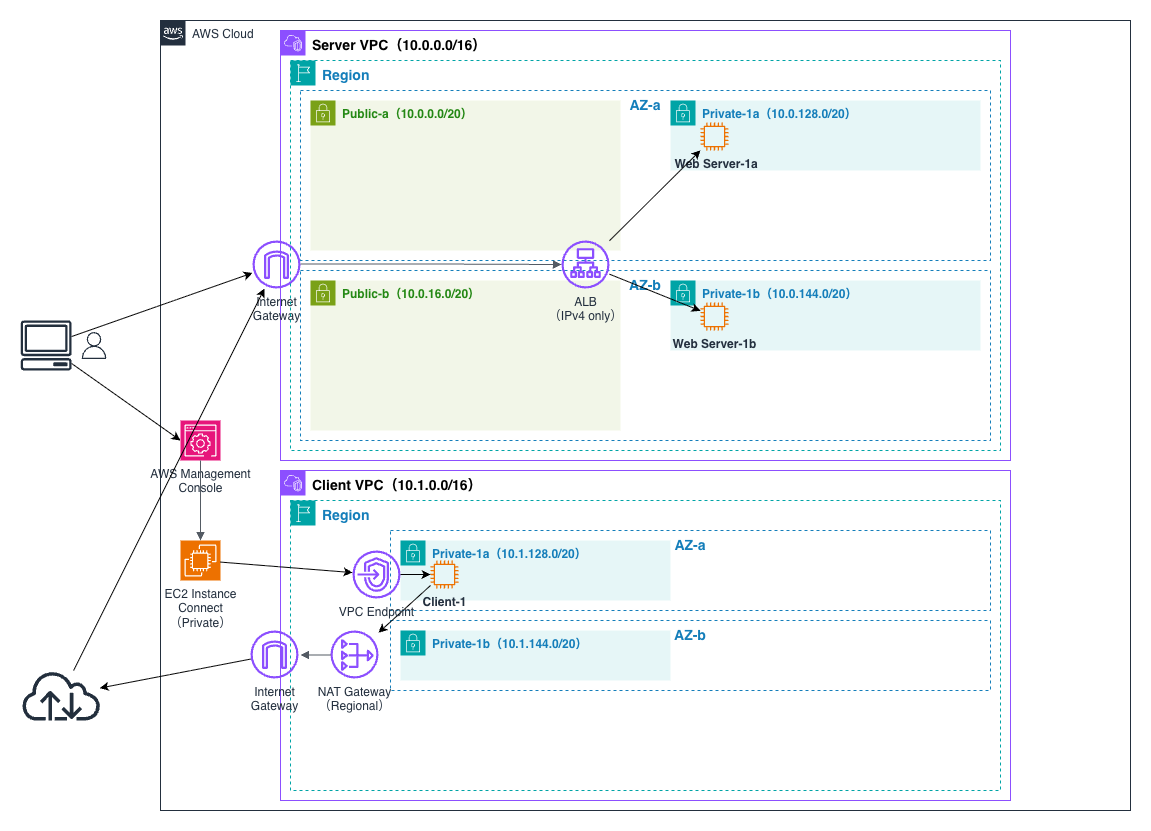

The diagram above was exported from draw.io. Its source (the exported page's mxGraphModel, read from the mxfile embedded in the PNG):
<mxGraphModel dx="1160" dy="1412" grid="1" gridSize="10" guides="1" tooltips="1" connect="1" arrows="1" fold="1" page="1" pageScale="1" pageWidth="1169" pageHeight="827" math="0" shadow="0">
  <root>
    <mxCell id="0" />
    <mxCell id="1" parent="0" />
    <mxCell id="WNEkOL8K-YfgSkJYSo1h-56" parent="1" style="dashed=0;verticalAlign=top;fontStyle=0;whiteSpace=wrap;html=1;strokeColor=#FFFFFF;" value="" vertex="1">
      <mxGeometry height="830" width="1150" as="geometry" />
    </mxCell>
    <mxCell id="WNEkOL8K-YfgSkJYSo1h-1" parent="1" style="points=[[0,0],[0.25,0],[0.5,0],[0.75,0],[1,0],[1,0.25],[1,0.5],[1,0.75],[1,1],[0.75,1],[0.5,1],[0.25,1],[0,1],[0,0.75],[0,0.5],[0,0.25]];outlineConnect=0;gradientColor=none;html=1;whiteSpace=wrap;fontSize=12;fontStyle=0;container=1;pointerEvents=0;collapsible=0;recursiveResize=0;shape=mxgraph.aws4.group;grIcon=mxgraph.aws4.group_aws_cloud_alt;strokeColor=#232F3E;fillColor=none;verticalAlign=top;align=left;spacingLeft=30;fontColor=#232F3E;dashed=0;" value="AWS Cloud" vertex="1">
      <mxGeometry height="790" width="970" x="160" y="20" as="geometry" />
    </mxCell>
    <mxCell id="WNEkOL8K-YfgSkJYSo1h-3" parent="WNEkOL8K-YfgSkJYSo1h-1" style="points=[[0,0],[0.25,0],[0.5,0],[0.75,0],[1,0],[1,0.25],[1,0.5],[1,0.75],[1,1],[0.75,1],[0.5,1],[0.25,1],[0,1],[0,0.75],[0,0.5],[0,0.25]];outlineConnect=0;gradientColor=none;html=1;whiteSpace=wrap;fontSize=12;fontStyle=0;container=1;pointerEvents=0;collapsible=0;recursiveResize=0;shape=mxgraph.aws4.group;grIcon=mxgraph.aws4.group_vpc2;strokeColor=#8C4FFF;fillColor=none;verticalAlign=top;align=left;spacingLeft=30;fontColor=#AAB7B8;dashed=0;" value="&lt;font style=&quot;font-size: 14px; color: rgb(0, 0, 0);&quot;&gt;&lt;b style=&quot;&quot;&gt;Client VPC（10.1.0.0/16&lt;/b&gt;&lt;b style=&quot;background-color: transparent;&quot;&gt;）&lt;/b&gt;&lt;/font&gt;" vertex="1">
      <mxGeometry height="330" width="730" x="120" y="450" as="geometry" />
    </mxCell>
    <mxCell id="WNEkOL8K-YfgSkJYSo1h-5" parent="WNEkOL8K-YfgSkJYSo1h-3" style="points=[[0,0],[0.25,0],[0.5,0],[0.75,0],[1,0],[1,0.25],[1,0.5],[1,0.75],[1,1],[0.75,1],[0.5,1],[0.25,1],[0,1],[0,0.75],[0,0.5],[0,0.25]];outlineConnect=0;gradientColor=none;html=1;whiteSpace=wrap;fontSize=12;fontStyle=0;container=1;pointerEvents=0;collapsible=0;recursiveResize=0;shape=mxgraph.aws4.group;grIcon=mxgraph.aws4.group_region;strokeColor=#00A4A6;fillColor=none;verticalAlign=top;align=left;spacingLeft=30;fontColor=#147EBA;dashed=1;" value="&lt;b&gt;&lt;font style=&quot;font-size: 14px;&quot;&gt;Region&lt;/font&gt;&lt;/b&gt;" vertex="1">
      <mxGeometry height="290" width="710" x="10" y="30" as="geometry" />
    </mxCell>
    <mxCell id="WNEkOL8K-YfgSkJYSo1h-8" parent="WNEkOL8K-YfgSkJYSo1h-5" style="fillColor=none;strokeColor=#147EBA;dashed=1;verticalAlign=top;fontStyle=0;fontColor=#147EBA;whiteSpace=wrap;html=1;" value="&lt;b&gt;&lt;font style=&quot;font-size: 14px;&quot;&gt;AZ-a&lt;/font&gt;&lt;/b&gt;" vertex="1">
      <mxGeometry height="80" width="600" x="100" y="30" as="geometry" />
    </mxCell>
    <mxCell id="WNEkOL8K-YfgSkJYSo1h-9" parent="WNEkOL8K-YfgSkJYSo1h-5" style="fillColor=none;strokeColor=#147EBA;dashed=1;verticalAlign=top;fontStyle=0;fontColor=#147EBA;whiteSpace=wrap;html=1;" value="&lt;b&gt;&lt;font style=&quot;font-size: 14px;&quot;&gt;AZ-b&lt;/font&gt;&lt;/b&gt;" vertex="1">
      <mxGeometry height="70" width="600" x="100" y="120" as="geometry" />
    </mxCell>
    <mxCell id="WNEkOL8K-YfgSkJYSo1h-25" parent="WNEkOL8K-YfgSkJYSo1h-5" style="points=[[0,0],[0.25,0],[0.5,0],[0.75,0],[1,0],[1,0.25],[1,0.5],[1,0.75],[1,1],[0.75,1],[0.5,1],[0.25,1],[0,1],[0,0.75],[0,0.5],[0,0.25]];outlineConnect=0;gradientColor=none;html=1;whiteSpace=wrap;fontSize=12;fontStyle=0;container=1;pointerEvents=0;collapsible=0;recursiveResize=0;shape=mxgraph.aws4.group;grIcon=mxgraph.aws4.group_security_group;grStroke=0;strokeColor=#00A4A6;fillColor=#E6F6F7;verticalAlign=top;align=left;spacingLeft=30;fontColor=#147EBA;dashed=0;" value="&lt;b&gt;Private-1a（10.1.128.0/20）&lt;/b&gt;" vertex="1">
      <mxGeometry height="60" width="270" x="110" y="40" as="geometry" />
    </mxCell>
    <mxCell id="WNEkOL8K-YfgSkJYSo1h-33" parent="WNEkOL8K-YfgSkJYSo1h-25" style="sketch=0;outlineConnect=0;fontColor=#232F3E;gradientColor=none;fillColor=#ED7100;strokeColor=none;dashed=0;verticalLabelPosition=bottom;verticalAlign=top;align=center;html=1;fontSize=12;fontStyle=0;aspect=fixed;pointerEvents=1;shape=mxgraph.aws4.instance2;" value="&lt;b&gt;Client-1&lt;/b&gt;" vertex="1">
      <mxGeometry height="28" width="28" x="30" y="20" as="geometry" />
    </mxCell>
    <mxCell id="WNEkOL8K-YfgSkJYSo1h-49" edge="1" parent="WNEkOL8K-YfgSkJYSo1h-25" style="endArrow=classic;html=1;rounded=0;" target="WNEkOL8K-YfgSkJYSo1h-48" value="">
      <mxGeometry height="50" relative="1" width="50" as="geometry">
        <mxPoint x="30" y="45" as="sourcePoint" />
        <mxPoint x="80" y="-5" as="targetPoint" />
      </mxGeometry>
    </mxCell>
    <mxCell id="WNEkOL8K-YfgSkJYSo1h-34" parent="WNEkOL8K-YfgSkJYSo1h-5" style="points=[[0,0],[0.25,0],[0.5,0],[0.75,0],[1,0],[1,0.25],[1,0.5],[1,0.75],[1,1],[0.75,1],[0.5,1],[0.25,1],[0,1],[0,0.75],[0,0.5],[0,0.25]];outlineConnect=0;gradientColor=none;html=1;whiteSpace=wrap;fontSize=12;fontStyle=0;container=1;pointerEvents=0;collapsible=0;recursiveResize=0;shape=mxgraph.aws4.group;grIcon=mxgraph.aws4.group_security_group;grStroke=0;strokeColor=#00A4A6;fillColor=#E6F6F7;verticalAlign=top;align=left;spacingLeft=30;fontColor=#147EBA;dashed=0;" value="&lt;b&gt;Private-1b（10.1.144.0/20）&lt;/b&gt;" vertex="1">
      <mxGeometry height="50" width="270" x="110" y="130" as="geometry" />
    </mxCell>
    <mxCell id="WNEkOL8K-YfgSkJYSo1h-48" parent="WNEkOL8K-YfgSkJYSo1h-5" style="sketch=0;outlineConnect=0;fontColor=#232F3E;gradientColor=none;fillColor=#8C4FFF;strokeColor=none;dashed=0;verticalLabelPosition=bottom;verticalAlign=top;align=center;html=1;fontSize=12;fontStyle=0;aspect=fixed;pointerEvents=1;shape=mxgraph.aws4.nat_gateway;" value="NAT Gateway&lt;div&gt;（Regional）&lt;/div&gt;" vertex="1">
      <mxGeometry height="48" width="48" x="40" y="130" as="geometry" />
    </mxCell>
    <mxCell id="WNEkOL8K-YfgSkJYSo1h-50" edge="1" parent="WNEkOL8K-YfgSkJYSo1h-5" style="edgeStyle=orthogonalEdgeStyle;html=1;endArrow=none;elbow=vertical;startArrow=block;startFill=1;strokeColor=#545B64;rounded=0;" value="">
      <mxGeometry relative="1" width="100" as="geometry">
        <mxPoint x="10" y="154.5" as="sourcePoint" />
        <mxPoint x="40" y="154.5" as="targetPoint" />
      </mxGeometry>
    </mxCell>
    <mxCell id="iDjCFUgo5xo9qic5AKBE-1" parent="WNEkOL8K-YfgSkJYSo1h-5" style="sketch=0;outlineConnect=0;fontColor=#232F3E;gradientColor=none;fillColor=#8C4FFF;strokeColor=none;dashed=0;verticalLabelPosition=bottom;verticalAlign=top;align=center;html=1;fontSize=12;fontStyle=0;aspect=fixed;pointerEvents=1;shape=mxgraph.aws4.endpoints;" value="VPC Endpoint" vertex="1">
      <mxGeometry height="48" width="48" x="62" y="50" as="geometry" />
    </mxCell>
    <mxCell id="WNEkOL8K-YfgSkJYSo1h-44" edge="1" parent="WNEkOL8K-YfgSkJYSo1h-5" source="iDjCFUgo5xo9qic5AKBE-1" style="endArrow=classic;html=1;rounded=0;" target="WNEkOL8K-YfgSkJYSo1h-33" value="">
      <mxGeometry height="50" relative="1" width="50" as="geometry">
        <mxPoint x="-70" y="60" as="sourcePoint" />
        <mxPoint x="-20" y="10" as="targetPoint" />
      </mxGeometry>
    </mxCell>
    <mxCell id="WNEkOL8K-YfgSkJYSo1h-35" parent="WNEkOL8K-YfgSkJYSo1h-1" style="sketch=0;points=[[0,0,0],[0.25,0,0],[0.5,0,0],[0.75,0,0],[1,0,0],[0,1,0],[0.25,1,0],[0.5,1,0],[0.75,1,0],[1,1,0],[0,0.25,0],[0,0.5,0],[0,0.75,0],[1,0.25,0],[1,0.5,0],[1,0.75,0]];outlineConnect=0;fontColor=#232F3E;fillColor=#ED7100;strokeColor=#ffffff;dashed=0;verticalLabelPosition=bottom;verticalAlign=top;align=center;html=1;fontSize=12;fontStyle=0;aspect=fixed;shape=mxgraph.aws4.resourceIcon;resIcon=mxgraph.aws4.ec2;" value="EC2 Instance&lt;div&gt;Connect&lt;/div&gt;&lt;div&gt;（Private）&lt;/div&gt;" vertex="1">
      <mxGeometry height="40" width="40" x="20" y="520" as="geometry" />
    </mxCell>
    <mxCell id="WNEkOL8K-YfgSkJYSo1h-38" parent="WNEkOL8K-YfgSkJYSo1h-1" style="sketch=0;points=[[0,0,0],[0.25,0,0],[0.5,0,0],[0.75,0,0],[1,0,0],[0,1,0],[0.25,1,0],[0.5,1,0],[0.75,1,0],[1,1,0],[0,0.25,0],[0,0.5,0],[0,0.75,0],[1,0.25,0],[1,0.5,0],[1,0.75,0]];points=[[0,0,0],[0.25,0,0],[0.5,0,0],[0.75,0,0],[1,0,0],[0,1,0],[0.25,1,0],[0.5,1,0],[0.75,1,0],[1,1,0],[0,0.25,0],[0,0.5,0],[0,0.75,0],[1,0.25,0],[1,0.5,0],[1,0.75,0]];outlineConnect=0;fontColor=#232F3E;fillColor=#E7157B;strokeColor=#ffffff;dashed=0;verticalLabelPosition=bottom;verticalAlign=top;align=center;html=1;fontSize=12;fontStyle=0;aspect=fixed;shape=mxgraph.aws4.resourceIcon;resIcon=mxgraph.aws4.management_console;" value="AWS Management&lt;div&gt;Console&lt;/div&gt;" vertex="1">
      <mxGeometry height="40" width="40" x="20" y="400" as="geometry" />
    </mxCell>
    <mxCell id="WNEkOL8K-YfgSkJYSo1h-43" edge="1" parent="WNEkOL8K-YfgSkJYSo1h-1" source="WNEkOL8K-YfgSkJYSo1h-38" style="edgeStyle=orthogonalEdgeStyle;html=1;endArrow=block;elbow=vertical;startArrow=none;endFill=1;strokeColor=#545B64;rounded=0;entryX=0.5;entryY=0;entryDx=0;entryDy=0;entryPerimeter=0;exitX=0.5;exitY=1;exitDx=0;exitDy=0;exitPerimeter=0;" target="WNEkOL8K-YfgSkJYSo1h-35" value="">
      <mxGeometry relative="1" width="100" as="geometry">
        <mxPoint x="30" y="440" as="sourcePoint" />
        <mxPoint x="130" y="440" as="targetPoint" />
      </mxGeometry>
    </mxCell>
    <mxCell id="WNEkOL8K-YfgSkJYSo1h-47" parent="WNEkOL8K-YfgSkJYSo1h-1" style="sketch=0;outlineConnect=0;fontColor=#232F3E;gradientColor=none;fillColor=#8C4FFF;strokeColor=none;dashed=0;verticalLabelPosition=bottom;verticalAlign=top;align=center;html=1;fontSize=12;fontStyle=0;aspect=fixed;pointerEvents=1;shape=mxgraph.aws4.internet_gateway;" value="Internet&lt;div&gt;Gateway&lt;/div&gt;" vertex="1">
      <mxGeometry height="48" width="48" x="90" y="610" as="geometry" />
    </mxCell>
    <mxCell id="iDjCFUgo5xo9qic5AKBE-2" edge="1" parent="WNEkOL8K-YfgSkJYSo1h-1" source="WNEkOL8K-YfgSkJYSo1h-35" style="endArrow=classic;html=1;rounded=0;" target="iDjCFUgo5xo9qic5AKBE-1" value="">
      <mxGeometry height="50" relative="1" width="50" as="geometry">
        <mxPoint x="220" y="560" as="sourcePoint" />
        <mxPoint x="430" y="573" as="targetPoint" />
      </mxGeometry>
    </mxCell>
    <mxCell id="WNEkOL8K-YfgSkJYSo1h-2" parent="1" style="points=[[0,0],[0.25,0],[0.5,0],[0.75,0],[1,0],[1,0.25],[1,0.5],[1,0.75],[1,1],[0.75,1],[0.5,1],[0.25,1],[0,1],[0,0.75],[0,0.5],[0,0.25]];outlineConnect=0;gradientColor=none;html=1;whiteSpace=wrap;fontSize=12;fontStyle=0;container=1;pointerEvents=0;collapsible=0;recursiveResize=0;shape=mxgraph.aws4.group;grIcon=mxgraph.aws4.group_vpc2;strokeColor=#8C4FFF;fillColor=none;verticalAlign=top;align=left;spacingLeft=30;fontColor=#AAB7B8;dashed=0;" value="&lt;b&gt;&lt;font style=&quot;color: rgb(0, 0, 0); font-size: 14px;&quot;&gt;Server VPC（10.0.0.0/16）&lt;/font&gt;&lt;/b&gt;" vertex="1">
      <mxGeometry height="430" width="730" x="280" y="30" as="geometry" />
    </mxCell>
    <mxCell id="WNEkOL8K-YfgSkJYSo1h-13" parent="WNEkOL8K-YfgSkJYSo1h-2" style="sketch=0;outlineConnect=0;fontColor=#232F3E;gradientColor=none;fillColor=#8C4FFF;strokeColor=none;dashed=0;verticalLabelPosition=bottom;verticalAlign=top;align=center;html=1;fontSize=12;fontStyle=0;aspect=fixed;pointerEvents=1;shape=mxgraph.aws4.internet_gateway;" value="Internet&lt;div&gt;Gateway&lt;/div&gt;" vertex="1">
      <mxGeometry height="48" width="48" x="-28" y="210" as="geometry" />
    </mxCell>
    <mxCell id="WNEkOL8K-YfgSkJYSo1h-4" parent="1" style="points=[[0,0],[0.25,0],[0.5,0],[0.75,0],[1,0],[1,0.25],[1,0.5],[1,0.75],[1,1],[0.75,1],[0.5,1],[0.25,1],[0,1],[0,0.75],[0,0.5],[0,0.25]];outlineConnect=0;gradientColor=none;html=1;whiteSpace=wrap;fontSize=12;fontStyle=0;container=1;pointerEvents=0;collapsible=0;recursiveResize=0;shape=mxgraph.aws4.group;grIcon=mxgraph.aws4.group_region;strokeColor=#00A4A6;fillColor=none;verticalAlign=top;align=left;spacingLeft=30;fontColor=#147EBA;dashed=1;" value="&lt;font style=&quot;font-size: 14px;&quot;&gt;&lt;b&gt;Region&lt;/b&gt;&lt;/font&gt;" vertex="1">
      <mxGeometry height="390" width="710" x="290" y="60" as="geometry" />
    </mxCell>
    <mxCell id="WNEkOL8K-YfgSkJYSo1h-6" parent="WNEkOL8K-YfgSkJYSo1h-4" style="fillColor=none;strokeColor=#147EBA;dashed=1;verticalAlign=top;fontStyle=0;fontColor=#147EBA;whiteSpace=wrap;html=1;" value="&lt;font style=&quot;font-size: 14px;&quot;&gt;&lt;b&gt;AZ-a&lt;/b&gt;&lt;/font&gt;" vertex="1">
      <mxGeometry height="170" width="690" x="10" y="30" as="geometry" />
    </mxCell>
    <mxCell id="WNEkOL8K-YfgSkJYSo1h-7" parent="WNEkOL8K-YfgSkJYSo1h-4" style="fillColor=none;strokeColor=#147EBA;dashed=1;verticalAlign=top;fontStyle=0;fontColor=#147EBA;whiteSpace=wrap;html=1;" value="&lt;b&gt;&lt;font style=&quot;font-size: 14px;&quot;&gt;AZ-b&lt;/font&gt;&lt;/b&gt;" vertex="1">
      <mxGeometry height="170" width="690" x="10" y="210" as="geometry" />
    </mxCell>
    <mxCell id="WNEkOL8K-YfgSkJYSo1h-10" edge="1" parent="WNEkOL8K-YfgSkJYSo1h-4" source="WNEkOL8K-YfgSkJYSo1h-6" style="edgeStyle=orthogonalEdgeStyle;rounded=0;orthogonalLoop=1;jettySize=auto;html=1;exitX=0.5;exitY=1;exitDx=0;exitDy=0;" target="WNEkOL8K-YfgSkJYSo1h-6">
      <mxGeometry relative="1" as="geometry" />
    </mxCell>
    <mxCell id="WNEkOL8K-YfgSkJYSo1h-11" parent="WNEkOL8K-YfgSkJYSo1h-4" style="points=[[0,0],[0.25,0],[0.5,0],[0.75,0],[1,0],[1,0.25],[1,0.5],[1,0.75],[1,1],[0.75,1],[0.5,1],[0.25,1],[0,1],[0,0.75],[0,0.5],[0,0.25]];outlineConnect=0;gradientColor=none;html=1;whiteSpace=wrap;fontSize=12;fontStyle=0;container=1;pointerEvents=0;collapsible=0;recursiveResize=0;shape=mxgraph.aws4.group;grIcon=mxgraph.aws4.group_security_group;grStroke=0;strokeColor=#7AA116;fillColor=#F2F6E8;verticalAlign=top;align=left;spacingLeft=30;fontColor=#248814;dashed=0;" value="&lt;b&gt;Public-a（10.0.0.0/20）&lt;/b&gt;" vertex="1">
      <mxGeometry height="150" width="310" x="20" y="40" as="geometry" />
    </mxCell>
    <mxCell id="WNEkOL8K-YfgSkJYSo1h-12" parent="WNEkOL8K-YfgSkJYSo1h-4" style="points=[[0,0],[0.25,0],[0.5,0],[0.75,0],[1,0],[1,0.25],[1,0.5],[1,0.75],[1,1],[0.75,1],[0.5,1],[0.25,1],[0,1],[0,0.75],[0,0.5],[0,0.25]];outlineConnect=0;gradientColor=none;html=1;whiteSpace=wrap;fontSize=12;fontStyle=0;container=1;pointerEvents=0;collapsible=0;recursiveResize=0;shape=mxgraph.aws4.group;grIcon=mxgraph.aws4.group_security_group;grStroke=0;strokeColor=#7AA116;fillColor=#F2F6E8;verticalAlign=top;align=left;spacingLeft=30;fontColor=#248814;dashed=0;" value="&lt;b&gt;Public-b（10.0.16.0/20）&lt;/b&gt;" vertex="1">
      <mxGeometry height="150" width="310" x="20" y="220" as="geometry" />
    </mxCell>
    <mxCell id="WNEkOL8K-YfgSkJYSo1h-14" parent="WNEkOL8K-YfgSkJYSo1h-4" style="points=[[0,0],[0.25,0],[0.5,0],[0.75,0],[1,0],[1,0.25],[1,0.5],[1,0.75],[1,1],[0.75,1],[0.5,1],[0.25,1],[0,1],[0,0.75],[0,0.5],[0,0.25]];outlineConnect=0;gradientColor=none;html=1;whiteSpace=wrap;fontSize=12;fontStyle=0;container=1;pointerEvents=0;collapsible=0;recursiveResize=0;shape=mxgraph.aws4.group;grIcon=mxgraph.aws4.group_security_group;grStroke=0;strokeColor=#00A4A6;fillColor=#E6F6F7;verticalAlign=top;align=left;spacingLeft=30;fontColor=#147EBA;dashed=0;" value="&lt;b&gt;Private-1a（10.0.128.0/20）&lt;/b&gt;" vertex="1">
      <mxGeometry height="70" width="310" x="380" y="40" as="geometry" />
    </mxCell>
    <mxCell id="WNEkOL8K-YfgSkJYSo1h-15" parent="WNEkOL8K-YfgSkJYSo1h-4" style="points=[[0,0],[0.25,0],[0.5,0],[0.75,0],[1,0],[1,0.25],[1,0.5],[1,0.75],[1,1],[0.75,1],[0.5,1],[0.25,1],[0,1],[0,0.75],[0,0.5],[0,0.25]];outlineConnect=0;gradientColor=none;html=1;whiteSpace=wrap;fontSize=12;fontStyle=0;container=1;pointerEvents=0;collapsible=0;recursiveResize=0;shape=mxgraph.aws4.group;grIcon=mxgraph.aws4.group_security_group;grStroke=0;strokeColor=#00A4A6;fillColor=#E6F6F7;verticalAlign=top;align=left;spacingLeft=30;fontColor=#147EBA;dashed=0;" value="&lt;b&gt;Private-1b（10.0.144.0/20）&lt;/b&gt;" vertex="1">
      <mxGeometry height="70" width="310" x="380" y="220" as="geometry" />
    </mxCell>
    <mxCell id="WNEkOL8K-YfgSkJYSo1h-16" parent="WNEkOL8K-YfgSkJYSo1h-4" style="sketch=0;outlineConnect=0;fontColor=#232F3E;gradientColor=none;fillColor=#8C4FFF;strokeColor=none;dashed=0;verticalLabelPosition=bottom;verticalAlign=top;align=center;html=1;fontSize=12;fontStyle=0;aspect=fixed;pointerEvents=1;shape=mxgraph.aws4.application_load_balancer;" value="ALB&lt;div&gt;（IPv4 only）&lt;/div&gt;" vertex="1">
      <mxGeometry height="48" width="48" x="271" y="180" as="geometry" />
    </mxCell>
    <mxCell id="WNEkOL8K-YfgSkJYSo1h-17" parent="WNEkOL8K-YfgSkJYSo1h-4" style="sketch=0;outlineConnect=0;fontColor=#232F3E;gradientColor=none;fillColor=#ED7100;strokeColor=none;dashed=0;verticalLabelPosition=bottom;verticalAlign=top;align=center;html=1;fontSize=12;fontStyle=0;aspect=fixed;pointerEvents=1;shape=mxgraph.aws4.instance2;" value="&lt;b&gt;&amp;nbsp;Web Server-1a&lt;/b&gt;" vertex="1">
      <mxGeometry height="28" width="28" x="410" y="62" as="geometry" />
    </mxCell>
    <mxCell id="WNEkOL8K-YfgSkJYSo1h-18" parent="WNEkOL8K-YfgSkJYSo1h-4" style="sketch=0;outlineConnect=0;fontColor=#232F3E;gradientColor=none;fillColor=#ED7100;strokeColor=none;dashed=0;verticalLabelPosition=bottom;verticalAlign=top;align=center;html=1;fontSize=12;fontStyle=0;aspect=fixed;pointerEvents=1;shape=mxgraph.aws4.instance2;" value="&lt;b&gt;Web Server-1b&lt;/b&gt;" vertex="1">
      <mxGeometry height="28" width="28" x="410" y="242" as="geometry" />
    </mxCell>
    <mxCell id="WNEkOL8K-YfgSkJYSo1h-19" edge="1" parent="WNEkOL8K-YfgSkJYSo1h-4" style="edgeStyle=orthogonalEdgeStyle;html=1;endArrow=block;elbow=vertical;startArrow=none;endFill=1;strokeColor=#545B64;rounded=0;" target="WNEkOL8K-YfgSkJYSo1h-16" value="">
      <mxGeometry relative="1" width="100" as="geometry">
        <mxPoint x="10" y="203.5" as="sourcePoint" />
        <mxPoint x="110" y="203.5" as="targetPoint" />
      </mxGeometry>
    </mxCell>
    <mxCell id="WNEkOL8K-YfgSkJYSo1h-21" edge="1" parent="WNEkOL8K-YfgSkJYSo1h-4" source="WNEkOL8K-YfgSkJYSo1h-16" style="endArrow=classic;html=1;rounded=0;" target="WNEkOL8K-YfgSkJYSo1h-17" value="">
      <mxGeometry height="50" relative="1" width="50" as="geometry">
        <mxPoint x="319" y="200" as="sourcePoint" />
        <mxPoint x="369" y="150" as="targetPoint" />
      </mxGeometry>
    </mxCell>
    <mxCell id="WNEkOL8K-YfgSkJYSo1h-22" edge="1" parent="WNEkOL8K-YfgSkJYSo1h-4" source="WNEkOL8K-YfgSkJYSo1h-16" style="endArrow=classic;html=1;rounded=0;" target="WNEkOL8K-YfgSkJYSo1h-18" value="">
      <mxGeometry height="50" relative="1" width="50" as="geometry">
        <mxPoint x="270" y="360" as="sourcePoint" />
        <mxPoint x="320" y="310" as="targetPoint" />
      </mxGeometry>
    </mxCell>
    <mxCell id="WNEkOL8K-YfgSkJYSo1h-23" parent="1" style="sketch=0;outlineConnect=0;fontColor=#232F3E;gradientColor=none;fillColor=#232F3D;strokeColor=none;dashed=0;verticalLabelPosition=bottom;verticalAlign=top;align=center;html=1;fontSize=12;fontStyle=0;aspect=fixed;pointerEvents=1;shape=mxgraph.aws4.client;" value="" vertex="1">
      <mxGeometry height="50" width="51.32" x="20" y="320" as="geometry" />
    </mxCell>
    <mxCell id="WNEkOL8K-YfgSkJYSo1h-24" parent="1" style="sketch=0;outlineConnect=0;fontColor=#232F3E;gradientColor=none;fillColor=#232F3D;strokeColor=none;dashed=0;verticalLabelPosition=bottom;verticalAlign=top;align=center;html=1;fontSize=12;fontStyle=0;aspect=fixed;pointerEvents=1;shape=mxgraph.aws4.user;" value="" vertex="1">
      <mxGeometry height="27" width="27" x="80" y="331.5" as="geometry" />
    </mxCell>
    <mxCell id="WNEkOL8K-YfgSkJYSo1h-45" edge="1" parent="1" source="WNEkOL8K-YfgSkJYSo1h-23" style="endArrow=classic;html=1;rounded=0;entryX=0;entryY=0.5;entryDx=0;entryDy=0;entryPerimeter=0;" target="WNEkOL8K-YfgSkJYSo1h-38" value="">
      <mxGeometry height="50" relative="1" width="50" as="geometry">
        <mxPoint x="60" y="410" as="sourcePoint" />
        <mxPoint x="110" y="360" as="targetPoint" />
      </mxGeometry>
    </mxCell>
    <mxCell id="WNEkOL8K-YfgSkJYSo1h-46" edge="1" parent="1" source="WNEkOL8K-YfgSkJYSo1h-23" style="endArrow=classic;html=1;rounded=0;" target="WNEkOL8K-YfgSkJYSo1h-13" value="">
      <mxGeometry height="50" relative="1" width="50" as="geometry">
        <mxPoint x="71.32" y="320" as="sourcePoint" />
        <mxPoint x="121.32" y="270" as="targetPoint" />
      </mxGeometry>
    </mxCell>
    <mxCell id="WNEkOL8K-YfgSkJYSo1h-52" parent="1" style="sketch=0;outlineConnect=0;fontColor=#232F3E;gradientColor=none;fillColor=#232F3D;strokeColor=none;dashed=0;verticalLabelPosition=bottom;verticalAlign=top;align=center;html=1;fontSize=12;fontStyle=0;aspect=fixed;pointerEvents=1;shape=mxgraph.aws4.internet;" value="" vertex="1">
      <mxGeometry height="50" width="81.25" x="20" y="670" as="geometry" />
    </mxCell>
    <mxCell id="WNEkOL8K-YfgSkJYSo1h-54" edge="1" parent="1" source="WNEkOL8K-YfgSkJYSo1h-47" style="endArrow=classic;html=1;rounded=0;" target="WNEkOL8K-YfgSkJYSo1h-52" value="">
      <mxGeometry height="50" relative="1" width="50" as="geometry">
        <mxPoint x="90" y="600" as="sourcePoint" />
        <mxPoint x="140" y="550" as="targetPoint" />
      </mxGeometry>
    </mxCell>
    <mxCell id="1yuxMba5jQc-jKhN5o74-1" edge="1" parent="1" source="WNEkOL8K-YfgSkJYSo1h-52" style="endArrow=classic;html=1;rounded=0;" target="WNEkOL8K-YfgSkJYSo1h-13" value="">
      <mxGeometry height="50" relative="1" width="50" as="geometry">
        <mxPoint x="70" y="670" as="sourcePoint" />
        <mxPoint x="266" y="288" as="targetPoint" />
      </mxGeometry>
    </mxCell>
  </root>
</mxGraphModel>